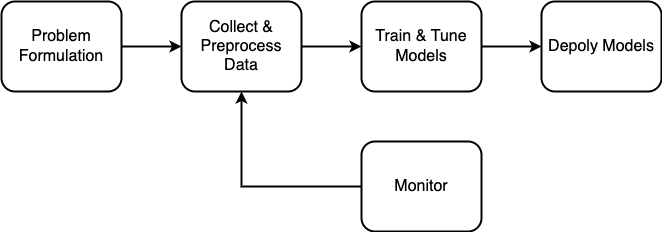

The diagram above was exported from draw.io. Its source (the exported page's mxGraphModel, read from the mxfile embedded in the PNG):
<mxGraphModel dx="1426" dy="769" grid="1" gridSize="10" guides="1" tooltips="1" connect="1" arrows="1" fold="1" page="1" pageScale="1" pageWidth="827" pageHeight="1169" math="0" shadow="0">
  <root>
    <mxCell id="0" />
    <mxCell id="1" parent="0" />
    <mxCell id="6_w39ZWB_ZamjqvtcfX6-4" style="edgeStyle=orthogonalEdgeStyle;rounded=0;orthogonalLoop=1;jettySize=auto;html=1;exitX=1;exitY=0.5;exitDx=0;exitDy=0;entryX=0;entryY=0.5;entryDx=0;entryDy=0;strokeWidth=2;fontSize=16;" parent="1" source="6_w39ZWB_ZamjqvtcfX6-2" target="6_w39ZWB_ZamjqvtcfX6-3" edge="1">
      <mxGeometry relative="1" as="geometry" />
    </mxCell>
    <mxCell id="6_w39ZWB_ZamjqvtcfX6-2" value="Problem Formulation" style="rounded=1;whiteSpace=wrap;html=1;strokeWidth=2;fontSize=16;" parent="1" vertex="1">
      <mxGeometry x="90" y="620" width="120" height="90" as="geometry" />
    </mxCell>
    <mxCell id="6_w39ZWB_ZamjqvtcfX6-6" style="edgeStyle=orthogonalEdgeStyle;rounded=0;orthogonalLoop=1;jettySize=auto;html=1;exitX=1;exitY=0.5;exitDx=0;exitDy=0;entryX=0;entryY=0.5;entryDx=0;entryDy=0;strokeWidth=2;fontSize=16;" parent="1" source="6_w39ZWB_ZamjqvtcfX6-3" target="6_w39ZWB_ZamjqvtcfX6-5" edge="1">
      <mxGeometry relative="1" as="geometry" />
    </mxCell>
    <mxCell id="6_w39ZWB_ZamjqvtcfX6-3" value="Collect &amp;amp; Preprocess Data" style="rounded=1;whiteSpace=wrap;html=1;strokeWidth=2;fontSize=16;" parent="1" vertex="1">
      <mxGeometry x="270" y="620" width="120" height="90" as="geometry" />
    </mxCell>
    <mxCell id="6_w39ZWB_ZamjqvtcfX6-8" style="edgeStyle=orthogonalEdgeStyle;rounded=0;orthogonalLoop=1;jettySize=auto;html=1;exitX=1;exitY=0.5;exitDx=0;exitDy=0;entryX=0;entryY=0.5;entryDx=0;entryDy=0;strokeWidth=2;fontSize=16;" parent="1" source="6_w39ZWB_ZamjqvtcfX6-5" target="6_w39ZWB_ZamjqvtcfX6-7" edge="1">
      <mxGeometry relative="1" as="geometry" />
    </mxCell>
    <mxCell id="6_w39ZWB_ZamjqvtcfX6-5" value="Train &amp;amp; Tune Models" style="rounded=1;whiteSpace=wrap;html=1;strokeWidth=2;fontSize=16;" parent="1" vertex="1">
      <mxGeometry x="450" y="620" width="120" height="90" as="geometry" />
    </mxCell>
    <mxCell id="6_w39ZWB_ZamjqvtcfX6-7" value="Depoly Models" style="rounded=1;whiteSpace=wrap;html=1;strokeWidth=2;fontSize=16;" parent="1" vertex="1">
      <mxGeometry x="630" y="620" width="120" height="90" as="geometry" />
    </mxCell>
    <mxCell id="6_w39ZWB_ZamjqvtcfX6-10" style="edgeStyle=orthogonalEdgeStyle;rounded=0;orthogonalLoop=1;jettySize=auto;html=1;exitX=0;exitY=0.5;exitDx=0;exitDy=0;entryX=0.5;entryY=1;entryDx=0;entryDy=0;strokeWidth=2;fontSize=16;" parent="1" source="6_w39ZWB_ZamjqvtcfX6-9" target="6_w39ZWB_ZamjqvtcfX6-3" edge="1">
      <mxGeometry relative="1" as="geometry" />
    </mxCell>
    <mxCell id="6_w39ZWB_ZamjqvtcfX6-9" value="Monitor" style="rounded=1;whiteSpace=wrap;html=1;strokeWidth=2;fontSize=16;" parent="1" vertex="1">
      <mxGeometry x="450" y="760" width="120" height="90" as="geometry" />
    </mxCell>
  </root>
</mxGraphModel>